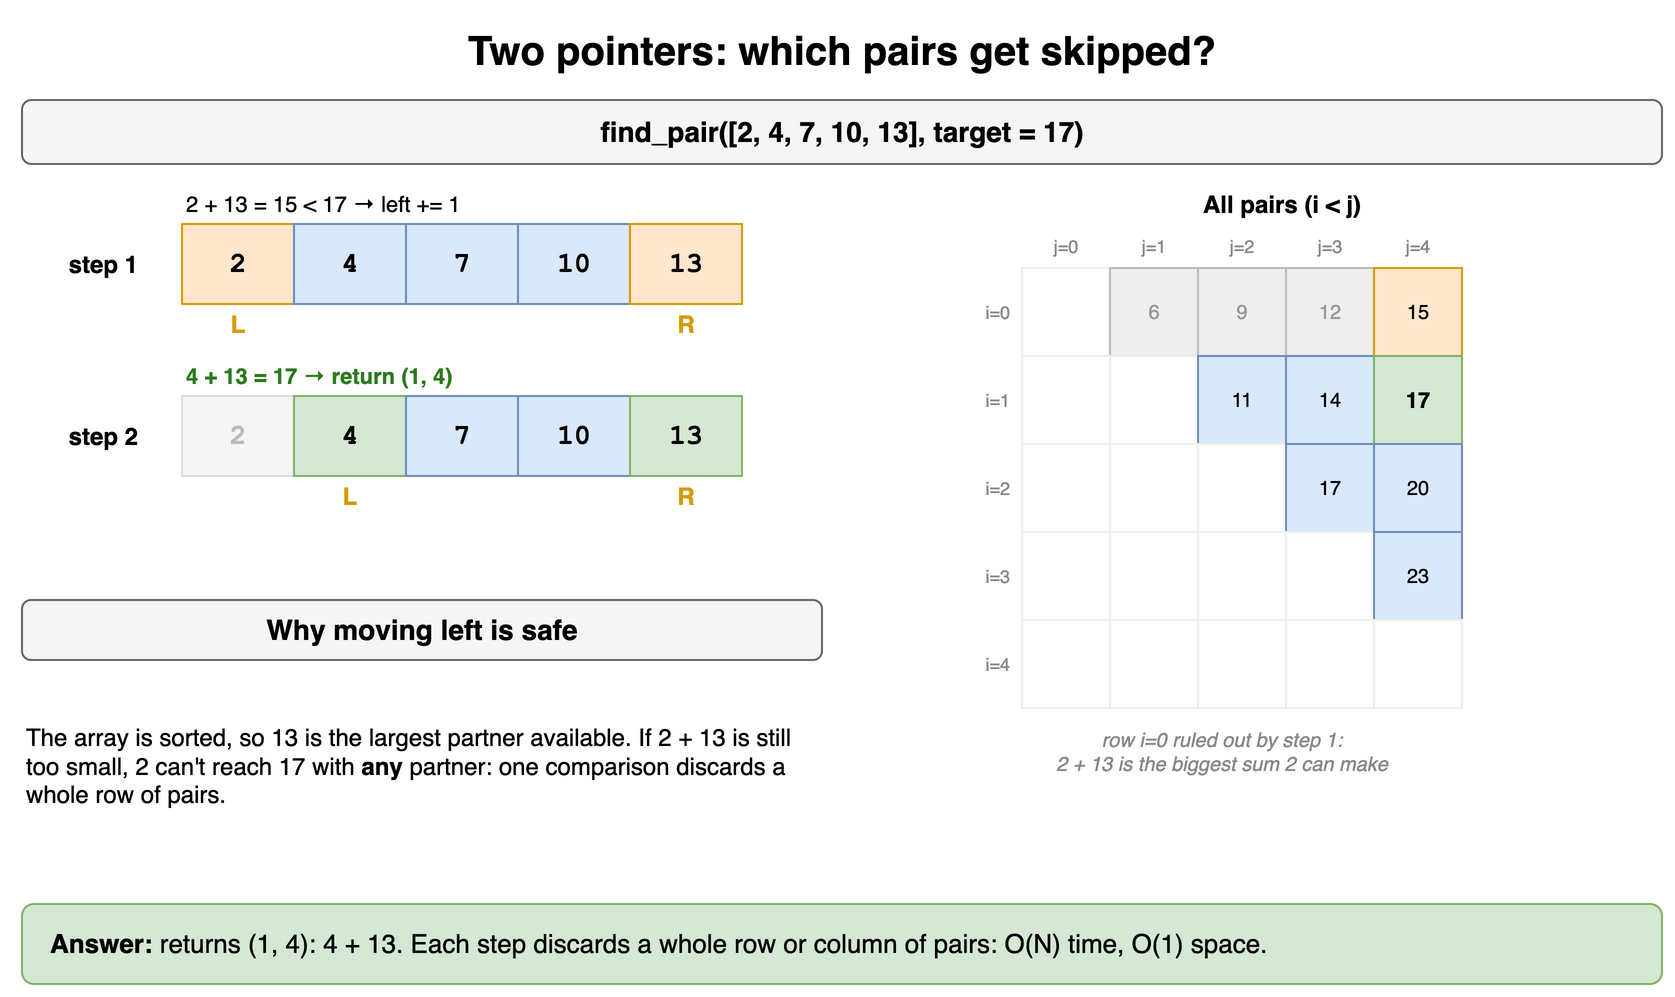

The diagram above was exported from draw.io. Its source (the exported page's mxGraphModel, read from the mxfile embedded in the PNG):
<mxGraphModel dx="900" dy="512" grid="1" gridSize="10" guides="1" tooltips="1" connect="1" arrows="1" fold="1" page="1" pageScale="1" pageWidth="900" pageHeight="512" math="0" shadow="0">
  <root>
    <mxCell id="0" />
    <mxCell id="1" parent="0" />
    <mxCell id="h2c1" value="Two pointers: which pairs get skipped?" style="text;html=1;align=center;verticalAlign=middle;whiteSpace=wrap;fontSize=20;fontStyle=1;" vertex="1" parent="1">
      <mxGeometry x="40" y="10" width="820" height="30" as="geometry" />
    </mxCell>
    <mxCell id="h2c2" value="find_pair([2, 4, 7, 10, 13], target = 17)" style="rounded=1;whiteSpace=wrap;html=1;fillColor=#f5f5f5;strokeColor=#666666;fontStyle=1;fontSize=14;" vertex="1" parent="1">
      <mxGeometry x="40" y="50" width="820" height="32" as="geometry" />
    </mxCell>
    <mxCell id="h2c3" value="&lt;b&gt;step 1&lt;/b&gt;" style="text;html=1;align=center;verticalAlign=middle;whiteSpace=wrap;align=right;fontSize=12;" vertex="1" parent="1">
      <mxGeometry x="40" y="112" width="60" height="40" as="geometry" />
    </mxCell>
    <mxCell id="h2c4" value="2" style="rounded=0;whiteSpace=wrap;html=1;fontStyle=1;fontSize=14;fillColor=#ffe6cc;strokeColor=#d79b00;fontFamily=Courier New;" vertex="1" parent="1">
      <mxGeometry x="120" y="112" width="56" height="40" as="geometry" />
    </mxCell>
    <mxCell id="h2c5" value="4" style="rounded=0;whiteSpace=wrap;html=1;fontStyle=1;fontSize=14;fillColor=#dae8fc;strokeColor=#6c8ebf;fontFamily=Courier New;" vertex="1" parent="1">
      <mxGeometry x="176" y="112" width="56" height="40" as="geometry" />
    </mxCell>
    <mxCell id="h2c6" value="7" style="rounded=0;whiteSpace=wrap;html=1;fontStyle=1;fontSize=14;fillColor=#dae8fc;strokeColor=#6c8ebf;fontFamily=Courier New;" vertex="1" parent="1">
      <mxGeometry x="232" y="112" width="56" height="40" as="geometry" />
    </mxCell>
    <mxCell id="h2c7" value="10" style="rounded=0;whiteSpace=wrap;html=1;fontStyle=1;fontSize=14;fillColor=#dae8fc;strokeColor=#6c8ebf;fontFamily=Courier New;" vertex="1" parent="1">
      <mxGeometry x="288" y="112" width="56" height="40" as="geometry" />
    </mxCell>
    <mxCell id="h2c8" value="13" style="rounded=0;whiteSpace=wrap;html=1;fontStyle=1;fontSize=14;fillColor=#ffe6cc;strokeColor=#d79b00;fontFamily=Courier New;" vertex="1" parent="1">
      <mxGeometry x="344" y="112" width="56" height="40" as="geometry" />
    </mxCell>
    <mxCell id="h2c9" value="L" style="text;html=1;align=center;verticalAlign=middle;whiteSpace=wrap;fontSize=12;fontStyle=1;fontColor=#d79b00;" vertex="1" parent="1">
      <mxGeometry x="120" y="154" width="56" height="16" as="geometry" />
    </mxCell>
    <mxCell id="h2c10" value="R" style="text;html=1;align=center;verticalAlign=middle;whiteSpace=wrap;fontSize=12;fontStyle=1;fontColor=#d79b00;" vertex="1" parent="1">
      <mxGeometry x="344" y="154" width="56" height="16" as="geometry" />
    </mxCell>
    <mxCell id="h2c11" value="2 + 13 = 15 &amp;lt; 17 → left += 1" style="text;html=1;align=center;verticalAlign=middle;whiteSpace=wrap;fontSize=11;align=left;" vertex="1" parent="1">
      <mxGeometry x="120" y="94" width="300" height="16" as="geometry" />
    </mxCell>
    <mxCell id="h2c12" value="&lt;b&gt;step 2&lt;/b&gt;" style="text;html=1;align=center;verticalAlign=middle;whiteSpace=wrap;align=right;fontSize=12;" vertex="1" parent="1">
      <mxGeometry x="40" y="198" width="60" height="40" as="geometry" />
    </mxCell>
    <mxCell id="h2c13" value="2" style="rounded=0;whiteSpace=wrap;html=1;fillColor=#f5f5f5;strokeColor=#dddddd;fontColor=#bbbbbb;fontStyle=1;fontSize=14;fontFamily=Courier New;" vertex="1" parent="1">
      <mxGeometry x="120" y="198" width="56" height="40" as="geometry" />
    </mxCell>
    <mxCell id="h2c14" value="4" style="rounded=0;whiteSpace=wrap;html=1;fontStyle=1;fontSize=14;fillColor=#d5e8d4;strokeColor=#82b366;fontFamily=Courier New;" vertex="1" parent="1">
      <mxGeometry x="176" y="198" width="56" height="40" as="geometry" />
    </mxCell>
    <mxCell id="h2c15" value="7" style="rounded=0;whiteSpace=wrap;html=1;fontStyle=1;fontSize=14;fillColor=#dae8fc;strokeColor=#6c8ebf;fontFamily=Courier New;" vertex="1" parent="1">
      <mxGeometry x="232" y="198" width="56" height="40" as="geometry" />
    </mxCell>
    <mxCell id="h2c16" value="10" style="rounded=0;whiteSpace=wrap;html=1;fontStyle=1;fontSize=14;fillColor=#dae8fc;strokeColor=#6c8ebf;fontFamily=Courier New;" vertex="1" parent="1">
      <mxGeometry x="288" y="198" width="56" height="40" as="geometry" />
    </mxCell>
    <mxCell id="h2c17" value="13" style="rounded=0;whiteSpace=wrap;html=1;fontStyle=1;fontSize=14;fillColor=#d5e8d4;strokeColor=#82b366;fontFamily=Courier New;" vertex="1" parent="1">
      <mxGeometry x="344" y="198" width="56" height="40" as="geometry" />
    </mxCell>
    <mxCell id="h2c18" value="L" style="text;html=1;align=center;verticalAlign=middle;whiteSpace=wrap;fontSize=12;fontStyle=1;fontColor=#d79b00;" vertex="1" parent="1">
      <mxGeometry x="176" y="240" width="56" height="16" as="geometry" />
    </mxCell>
    <mxCell id="h2c19" value="R" style="text;html=1;align=center;verticalAlign=middle;whiteSpace=wrap;fontSize=12;fontStyle=1;fontColor=#d79b00;" vertex="1" parent="1">
      <mxGeometry x="344" y="240" width="56" height="16" as="geometry" />
    </mxCell>
    <mxCell id="h2c20" value="4 + 13 = 17 → return (1, 4)" style="text;html=1;align=center;verticalAlign=middle;whiteSpace=wrap;fontSize=11;align=left;fontColor=#2d7a1f;fontStyle=1;" vertex="1" parent="1">
      <mxGeometry x="120" y="180" width="300" height="16" as="geometry" />
    </mxCell>
    <mxCell id="h2c21" value="All pairs (i &amp;lt; j)" style="text;html=1;align=center;verticalAlign=middle;whiteSpace=wrap;fontStyle=1;" vertex="1" parent="1">
      <mxGeometry x="480" y="92" width="380" height="20" as="geometry" />
    </mxCell>
    <mxCell id="h2c22" value="j=0" style="text;html=1;align=center;verticalAlign=middle;whiteSpace=wrap;fontSize=9;fontColor=#888888;" vertex="1" parent="1">
      <mxGeometry x="540" y="116" width="44" height="14" as="geometry" />
    </mxCell>
    <mxCell id="h2c23" value="j=1" style="text;html=1;align=center;verticalAlign=middle;whiteSpace=wrap;fontSize=9;fontColor=#888888;" vertex="1" parent="1">
      <mxGeometry x="584" y="116" width="44" height="14" as="geometry" />
    </mxCell>
    <mxCell id="h2c24" value="j=2" style="text;html=1;align=center;verticalAlign=middle;whiteSpace=wrap;fontSize=9;fontColor=#888888;" vertex="1" parent="1">
      <mxGeometry x="628" y="116" width="44" height="14" as="geometry" />
    </mxCell>
    <mxCell id="h2c25" value="j=3" style="text;html=1;align=center;verticalAlign=middle;whiteSpace=wrap;fontSize=9;fontColor=#888888;" vertex="1" parent="1">
      <mxGeometry x="672" y="116" width="44" height="14" as="geometry" />
    </mxCell>
    <mxCell id="h2c26" value="j=4" style="text;html=1;align=center;verticalAlign=middle;whiteSpace=wrap;fontSize=9;fontColor=#888888;" vertex="1" parent="1">
      <mxGeometry x="716" y="116" width="44" height="14" as="geometry" />
    </mxCell>
    <mxCell id="h2c27" value="i=0" style="text;html=1;align=center;verticalAlign=middle;whiteSpace=wrap;fontSize=9;fontColor=#888888;align=right;" vertex="1" parent="1">
      <mxGeometry x="500" y="134" width="36" height="44" as="geometry" />
    </mxCell>
    <mxCell id="h2c28" value="" style="rounded=0;whiteSpace=wrap;html=1;fillColor=#ffffff;strokeColor=#eeeeee;" vertex="1" parent="1">
      <mxGeometry x="540" y="134" width="44" height="44" as="geometry" />
    </mxCell>
    <mxCell id="h2c29" value="6" style="rounded=0;whiteSpace=wrap;html=1;fillColor=#eeeeee;strokeColor=#bbbbbb;fontColor=#999999;fontSize=10;" vertex="1" parent="1">
      <mxGeometry x="584" y="134" width="44" height="44" as="geometry" />
    </mxCell>
    <mxCell id="h2c30" value="9" style="rounded=0;whiteSpace=wrap;html=1;fillColor=#eeeeee;strokeColor=#bbbbbb;fontColor=#999999;fontSize=10;" vertex="1" parent="1">
      <mxGeometry x="628" y="134" width="44" height="44" as="geometry" />
    </mxCell>
    <mxCell id="h2c31" value="12" style="rounded=0;whiteSpace=wrap;html=1;fillColor=#eeeeee;strokeColor=#bbbbbb;fontColor=#999999;fontSize=10;" vertex="1" parent="1">
      <mxGeometry x="672" y="134" width="44" height="44" as="geometry" />
    </mxCell>
    <mxCell id="h2c32" value="15" style="rounded=0;whiteSpace=wrap;html=1;fillColor=#eeeeee;strokeColor=#bbbbbb;fontColor=#999999;fontSize=10;fillColor=#ffe6cc;strokeColor=#d79b00;fontColor=#000000;" vertex="1" parent="1">
      <mxGeometry x="716" y="134" width="44" height="44" as="geometry" />
    </mxCell>
    <mxCell id="h2c33" value="i=1" style="text;html=1;align=center;verticalAlign=middle;whiteSpace=wrap;fontSize=9;fontColor=#888888;align=right;" vertex="1" parent="1">
      <mxGeometry x="500" y="178" width="36" height="44" as="geometry" />
    </mxCell>
    <mxCell id="h2c34" value="" style="rounded=0;whiteSpace=wrap;html=1;fillColor=#ffffff;strokeColor=#eeeeee;" vertex="1" parent="1">
      <mxGeometry x="540" y="178" width="44" height="44" as="geometry" />
    </mxCell>
    <mxCell id="h2c35" value="" style="rounded=0;whiteSpace=wrap;html=1;fillColor=#ffffff;strokeColor=#eeeeee;" vertex="1" parent="1">
      <mxGeometry x="584" y="178" width="44" height="44" as="geometry" />
    </mxCell>
    <mxCell id="h2c36" value="11" style="rounded=0;whiteSpace=wrap;html=1;fillColor=#dae8fc;strokeColor=#6c8ebf;fontSize=10;" vertex="1" parent="1">
      <mxGeometry x="628" y="178" width="44" height="44" as="geometry" />
    </mxCell>
    <mxCell id="h2c37" value="14" style="rounded=0;whiteSpace=wrap;html=1;fillColor=#dae8fc;strokeColor=#6c8ebf;fontSize=10;" vertex="1" parent="1">
      <mxGeometry x="672" y="178" width="44" height="44" as="geometry" />
    </mxCell>
    <mxCell id="h2c38" value="17" style="rounded=0;whiteSpace=wrap;html=1;fontStyle=1;fontSize=14;fillColor=#d5e8d4;strokeColor=#82b366;fontSize=11;" vertex="1" parent="1">
      <mxGeometry x="716" y="178" width="44" height="44" as="geometry" />
    </mxCell>
    <mxCell id="h2c39" value="i=2" style="text;html=1;align=center;verticalAlign=middle;whiteSpace=wrap;fontSize=9;fontColor=#888888;align=right;" vertex="1" parent="1">
      <mxGeometry x="500" y="222" width="36" height="44" as="geometry" />
    </mxCell>
    <mxCell id="h2c40" value="" style="rounded=0;whiteSpace=wrap;html=1;fillColor=#ffffff;strokeColor=#eeeeee;" vertex="1" parent="1">
      <mxGeometry x="540" y="222" width="44" height="44" as="geometry" />
    </mxCell>
    <mxCell id="h2c41" value="" style="rounded=0;whiteSpace=wrap;html=1;fillColor=#ffffff;strokeColor=#eeeeee;" vertex="1" parent="1">
      <mxGeometry x="584" y="222" width="44" height="44" as="geometry" />
    </mxCell>
    <mxCell id="h2c42" value="" style="rounded=0;whiteSpace=wrap;html=1;fillColor=#ffffff;strokeColor=#eeeeee;" vertex="1" parent="1">
      <mxGeometry x="628" y="222" width="44" height="44" as="geometry" />
    </mxCell>
    <mxCell id="h2c43" value="17" style="rounded=0;whiteSpace=wrap;html=1;fillColor=#dae8fc;strokeColor=#6c8ebf;fontSize=10;" vertex="1" parent="1">
      <mxGeometry x="672" y="222" width="44" height="44" as="geometry" />
    </mxCell>
    <mxCell id="h2c44" value="20" style="rounded=0;whiteSpace=wrap;html=1;fillColor=#dae8fc;strokeColor=#6c8ebf;fontSize=10;" vertex="1" parent="1">
      <mxGeometry x="716" y="222" width="44" height="44" as="geometry" />
    </mxCell>
    <mxCell id="h2c45" value="i=3" style="text;html=1;align=center;verticalAlign=middle;whiteSpace=wrap;fontSize=9;fontColor=#888888;align=right;" vertex="1" parent="1">
      <mxGeometry x="500" y="266" width="36" height="44" as="geometry" />
    </mxCell>
    <mxCell id="h2c46" value="" style="rounded=0;whiteSpace=wrap;html=1;fillColor=#ffffff;strokeColor=#eeeeee;" vertex="1" parent="1">
      <mxGeometry x="540" y="266" width="44" height="44" as="geometry" />
    </mxCell>
    <mxCell id="h2c47" value="" style="rounded=0;whiteSpace=wrap;html=1;fillColor=#ffffff;strokeColor=#eeeeee;" vertex="1" parent="1">
      <mxGeometry x="584" y="266" width="44" height="44" as="geometry" />
    </mxCell>
    <mxCell id="h2c48" value="" style="rounded=0;whiteSpace=wrap;html=1;fillColor=#ffffff;strokeColor=#eeeeee;" vertex="1" parent="1">
      <mxGeometry x="628" y="266" width="44" height="44" as="geometry" />
    </mxCell>
    <mxCell id="h2c49" value="" style="rounded=0;whiteSpace=wrap;html=1;fillColor=#ffffff;strokeColor=#eeeeee;" vertex="1" parent="1">
      <mxGeometry x="672" y="266" width="44" height="44" as="geometry" />
    </mxCell>
    <mxCell id="h2c50" value="23" style="rounded=0;whiteSpace=wrap;html=1;fillColor=#dae8fc;strokeColor=#6c8ebf;fontSize=10;" vertex="1" parent="1">
      <mxGeometry x="716" y="266" width="44" height="44" as="geometry" />
    </mxCell>
    <mxCell id="h2c51" value="i=4" style="text;html=1;align=center;verticalAlign=middle;whiteSpace=wrap;fontSize=9;fontColor=#888888;align=right;" vertex="1" parent="1">
      <mxGeometry x="500" y="310" width="36" height="44" as="geometry" />
    </mxCell>
    <mxCell id="h2c52" value="" style="rounded=0;whiteSpace=wrap;html=1;fillColor=#ffffff;strokeColor=#eeeeee;" vertex="1" parent="1">
      <mxGeometry x="540" y="310" width="44" height="44" as="geometry" />
    </mxCell>
    <mxCell id="h2c53" value="" style="rounded=0;whiteSpace=wrap;html=1;fillColor=#ffffff;strokeColor=#eeeeee;" vertex="1" parent="1">
      <mxGeometry x="584" y="310" width="44" height="44" as="geometry" />
    </mxCell>
    <mxCell id="h2c54" value="" style="rounded=0;whiteSpace=wrap;html=1;fillColor=#ffffff;strokeColor=#eeeeee;" vertex="1" parent="1">
      <mxGeometry x="628" y="310" width="44" height="44" as="geometry" />
    </mxCell>
    <mxCell id="h2c55" value="" style="rounded=0;whiteSpace=wrap;html=1;fillColor=#ffffff;strokeColor=#eeeeee;" vertex="1" parent="1">
      <mxGeometry x="672" y="310" width="44" height="44" as="geometry" />
    </mxCell>
    <mxCell id="h2c56" value="" style="rounded=0;whiteSpace=wrap;html=1;fillColor=#ffffff;strokeColor=#eeeeee;" vertex="1" parent="1">
      <mxGeometry x="716" y="310" width="44" height="44" as="geometry" />
    </mxCell>
    <mxCell id="h2c57" value="row i=0 ruled out by step 1:&lt;br&gt;2 + 13 is the biggest sum 2 can make" style="text;html=1;align=center;verticalAlign=middle;whiteSpace=wrap;fontSize=10;fontStyle=2;fontColor=#888888;" vertex="1" parent="1">
      <mxGeometry x="480" y="360" width="320" height="32" as="geometry" />
    </mxCell>
    <mxCell id="h2c58" value="Why moving left is safe" style="rounded=1;whiteSpace=wrap;html=1;fillColor=#f5f5f5;strokeColor=#666666;fontStyle=1;fontSize=14;" vertex="1" parent="1">
      <mxGeometry x="40" y="300" width="400" height="30" as="geometry" />
    </mxCell>
    <mxCell id="h2c59" value="The array is sorted, so 13 is the largest partner available. If 2 + 13 is still too small, 2 can't reach 17 with &lt;b&gt;any&lt;/b&gt; partner: one comparison discards a whole row of pairs." style="text;html=1;align=center;verticalAlign=middle;whiteSpace=wrap;fontSize=12;align=left;" vertex="1" parent="1">
      <mxGeometry x="40" y="338" width="400" height="90" as="geometry" />
    </mxCell>
    <mxCell id="h2c60" value="&lt;b&gt;Answer:&lt;/b&gt; returns (1, 4): 4 + 13. Each step discards a whole row or column of pairs: O(N) time, O(1) space." style="rounded=1;whiteSpace=wrap;html=1;fillColor=#d5e8d4;strokeColor=#82b366;fontSize=13;align=left;spacingLeft=12;" vertex="1" parent="1">
      <mxGeometry x="40" y="452" width="820" height="40" as="geometry" />
    </mxCell>
  </root>
</mxGraphModel>